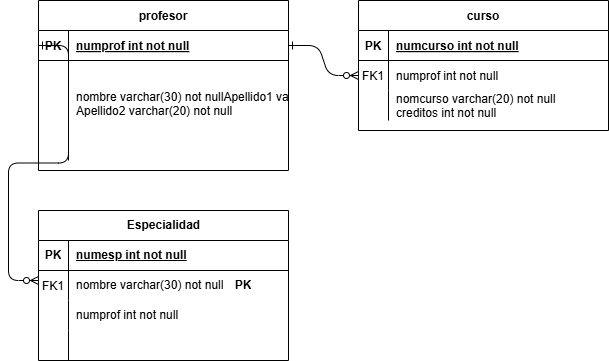

The diagram above was exported from draw.io. Its source (the exported page's mxGraphModel, read from the mxfile embedded in the PNG):
<mxGraphModel dx="1201" dy="643" grid="1" gridSize="10" guides="1" tooltips="1" connect="1" arrows="1" fold="1" page="1" pageScale="1" pageWidth="850" pageHeight="1100" math="0" shadow="0" extFonts="Permanent Marker^https://fonts.googleapis.com/css?family=Permanent+Marker">
  <root>
    <mxCell id="0" />
    <mxCell id="1" parent="0" />
    <mxCell id="C-vyLk0tnHw3VtMMgP7b-1" edge="1" parent="1" source="C-vyLk0tnHw3VtMMgP7b-24" style="edgeStyle=entityRelationEdgeStyle;endArrow=ERzeroToMany;startArrow=ERone;endFill=1;startFill=0;" target="C-vyLk0tnHw3VtMMgP7b-6" value="">
      <mxGeometry height="100" relative="1" width="100" as="geometry">
        <mxPoint x="340" y="720" as="sourcePoint" />
        <mxPoint x="440" y="620" as="targetPoint" />
      </mxGeometry>
    </mxCell>
    <mxCell id="C-vyLk0tnHw3VtMMgP7b-2" parent="1" style="shape=table;startSize=30;container=1;collapsible=1;childLayout=tableLayout;fixedRows=1;rowLines=0;fontStyle=1;align=center;resizeLast=1;" value="curso" vertex="1">
      <mxGeometry height="130" width="250" x="440" y="120" as="geometry" />
    </mxCell>
    <mxCell id="C-vyLk0tnHw3VtMMgP7b-3" parent="C-vyLk0tnHw3VtMMgP7b-2" style="shape=partialRectangle;collapsible=0;dropTarget=0;pointerEvents=0;fillColor=none;points=[[0,0.5],[1,0.5]];portConstraint=eastwest;top=0;left=0;right=0;bottom=1;" value="" vertex="1">
      <mxGeometry height="30" width="250" y="30" as="geometry" />
    </mxCell>
    <mxCell id="C-vyLk0tnHw3VtMMgP7b-4" parent="C-vyLk0tnHw3VtMMgP7b-3" style="shape=partialRectangle;overflow=hidden;connectable=0;fillColor=none;top=0;left=0;bottom=0;right=0;fontStyle=1;" value="PK" vertex="1">
      <mxGeometry height="30" width="30" as="geometry">
        <mxRectangle height="30" width="30" as="alternateBounds" />
      </mxGeometry>
    </mxCell>
    <mxCell id="C-vyLk0tnHw3VtMMgP7b-5" parent="C-vyLk0tnHw3VtMMgP7b-3" style="shape=partialRectangle;overflow=hidden;connectable=0;fillColor=none;top=0;left=0;bottom=0;right=0;align=left;spacingLeft=6;fontStyle=5;" value="numcurso int not null" vertex="1">
      <mxGeometry height="30" width="220" x="30" as="geometry">
        <mxRectangle height="30" width="220" as="alternateBounds" />
      </mxGeometry>
    </mxCell>
    <mxCell id="C-vyLk0tnHw3VtMMgP7b-6" parent="C-vyLk0tnHw3VtMMgP7b-2" style="shape=partialRectangle;collapsible=0;dropTarget=0;pointerEvents=0;fillColor=none;points=[[0,0.5],[1,0.5]];portConstraint=eastwest;top=0;left=0;right=0;bottom=0;" value="" vertex="1">
      <mxGeometry height="30" width="250" y="60" as="geometry" />
    </mxCell>
    <mxCell id="C-vyLk0tnHw3VtMMgP7b-7" parent="C-vyLk0tnHw3VtMMgP7b-6" style="shape=partialRectangle;overflow=hidden;connectable=0;fillColor=none;top=0;left=0;bottom=0;right=0;" value="FK1" vertex="1">
      <mxGeometry height="30" width="30" as="geometry">
        <mxRectangle height="30" width="30" as="alternateBounds" />
      </mxGeometry>
    </mxCell>
    <mxCell id="C-vyLk0tnHw3VtMMgP7b-8" parent="C-vyLk0tnHw3VtMMgP7b-6" style="shape=partialRectangle;overflow=hidden;connectable=0;fillColor=none;top=0;left=0;bottom=0;right=0;align=left;spacingLeft=6;" value="numprof int not null" vertex="1">
      <mxGeometry height="30" width="220" x="30" as="geometry">
        <mxRectangle height="30" width="220" as="alternateBounds" />
      </mxGeometry>
    </mxCell>
    <mxCell id="C-vyLk0tnHw3VtMMgP7b-9" parent="C-vyLk0tnHw3VtMMgP7b-2" style="shape=partialRectangle;collapsible=0;dropTarget=0;pointerEvents=0;fillColor=none;points=[[0,0.5],[1,0.5]];portConstraint=eastwest;top=0;left=0;right=0;bottom=0;" value="" vertex="1">
      <mxGeometry height="30" width="250" y="90" as="geometry" />
    </mxCell>
    <mxCell id="C-vyLk0tnHw3VtMMgP7b-10" parent="C-vyLk0tnHw3VtMMgP7b-9" style="shape=partialRectangle;overflow=hidden;connectable=0;fillColor=none;top=0;left=0;bottom=0;right=0;" value="" vertex="1">
      <mxGeometry height="30" width="30" as="geometry">
        <mxRectangle height="30" width="30" as="alternateBounds" />
      </mxGeometry>
    </mxCell>
    <mxCell id="C-vyLk0tnHw3VtMMgP7b-11" parent="C-vyLk0tnHw3VtMMgP7b-9" style="shape=partialRectangle;overflow=hidden;connectable=0;fillColor=none;top=0;left=0;bottom=0;right=0;align=left;spacingLeft=6;" value="nomcurso varchar(20) not null&#10;creditos int not null" vertex="1">
      <mxGeometry height="30" width="220" x="30" as="geometry">
        <mxRectangle height="30" width="220" as="alternateBounds" />
      </mxGeometry>
    </mxCell>
    <mxCell id="C-vyLk0tnHw3VtMMgP7b-23" parent="1" style="shape=table;startSize=30;container=1;collapsible=1;childLayout=tableLayout;fixedRows=1;rowLines=0;fontStyle=1;align=center;resizeLast=1;" value="profesor" vertex="1">
      <mxGeometry height="170" width="250" x="120" y="120" as="geometry" />
    </mxCell>
    <mxCell id="C-vyLk0tnHw3VtMMgP7b-24" parent="C-vyLk0tnHw3VtMMgP7b-23" style="shape=partialRectangle;collapsible=0;dropTarget=0;pointerEvents=0;fillColor=none;points=[[0,0.5],[1,0.5]];portConstraint=eastwest;top=0;left=0;right=0;bottom=1;" value="" vertex="1">
      <mxGeometry height="30" width="250" y="30" as="geometry" />
    </mxCell>
    <mxCell id="C-vyLk0tnHw3VtMMgP7b-25" parent="C-vyLk0tnHw3VtMMgP7b-24" style="shape=partialRectangle;overflow=hidden;connectable=0;fillColor=none;top=0;left=0;bottom=0;right=0;fontStyle=1;" value="PK" vertex="1">
      <mxGeometry height="30" width="30" as="geometry">
        <mxRectangle height="30" width="30" as="alternateBounds" />
      </mxGeometry>
    </mxCell>
    <mxCell id="C-vyLk0tnHw3VtMMgP7b-26" parent="C-vyLk0tnHw3VtMMgP7b-24" style="shape=partialRectangle;overflow=hidden;connectable=0;fillColor=none;top=0;left=0;bottom=0;right=0;align=left;spacingLeft=6;fontStyle=5;" value="numprof int not null" vertex="1">
      <mxGeometry height="30" width="220" x="30" as="geometry">
        <mxRectangle height="30" width="220" as="alternateBounds" />
      </mxGeometry>
    </mxCell>
    <mxCell id="C-vyLk0tnHw3VtMMgP7b-27" parent="C-vyLk0tnHw3VtMMgP7b-23" style="shape=partialRectangle;collapsible=0;dropTarget=0;pointerEvents=0;fillColor=none;points=[[0,0.5],[1,0.5]];portConstraint=eastwest;top=0;left=0;right=0;bottom=0;" value="" vertex="1">
      <mxGeometry height="100" width="250" y="60" as="geometry" />
    </mxCell>
    <mxCell id="C-vyLk0tnHw3VtMMgP7b-28" parent="C-vyLk0tnHw3VtMMgP7b-27" style="shape=partialRectangle;overflow=hidden;connectable=0;fillColor=none;top=0;left=0;bottom=0;right=0;" value="" vertex="1">
      <mxGeometry height="100" width="30" as="geometry">
        <mxRectangle height="100" width="30" as="alternateBounds" />
      </mxGeometry>
    </mxCell>
    <mxCell id="C-vyLk0tnHw3VtMMgP7b-29" parent="C-vyLk0tnHw3VtMMgP7b-27" style="shape=partialRectangle;overflow=hidden;connectable=0;fillColor=none;top=0;left=0;bottom=0;right=0;align=left;spacingLeft=6;" value="nombre varchar(30) not nullApellido1 varchar(30) not null&#10;Apellido2 varchar(20) not null&#10;" vertex="1">
      <mxGeometry height="100" width="220" x="30" as="geometry">
        <mxRectangle height="100" width="220" as="alternateBounds" />
      </mxGeometry>
    </mxCell>
    <mxCell id="J7XrCZ56zEf1Ww3FvL7c-2" parent="1" style="shape=table;startSize=30;container=1;collapsible=1;childLayout=tableLayout;fixedRows=1;rowLines=0;fontStyle=1;align=center;resizeLast=1;html=1;" value="Especialidad" vertex="1">
      <mxGeometry height="150" width="250" x="120" y="330" as="geometry" />
    </mxCell>
    <mxCell id="J7XrCZ56zEf1Ww3FvL7c-3" parent="J7XrCZ56zEf1Ww3FvL7c-2" style="shape=tableRow;horizontal=0;startSize=0;swimlaneHead=0;swimlaneBody=0;fillColor=none;collapsible=0;dropTarget=0;points=[[0,0.5],[1,0.5]];portConstraint=eastwest;top=0;left=0;right=0;bottom=1;" value="" vertex="1">
      <mxGeometry height="30" width="250" y="30" as="geometry" />
    </mxCell>
    <mxCell id="J7XrCZ56zEf1Ww3FvL7c-4" parent="J7XrCZ56zEf1Ww3FvL7c-3" style="shape=partialRectangle;connectable=0;fillColor=none;top=0;left=0;bottom=0;right=0;fontStyle=1;overflow=hidden;whiteSpace=wrap;html=1;" value="PK" vertex="1">
      <mxGeometry height="30" width="30" as="geometry">
        <mxRectangle height="30" width="30" as="alternateBounds" />
      </mxGeometry>
    </mxCell>
    <mxCell id="J7XrCZ56zEf1Ww3FvL7c-5" parent="J7XrCZ56zEf1Ww3FvL7c-3" style="shape=partialRectangle;connectable=0;fillColor=none;top=0;left=0;bottom=0;right=0;align=left;spacingLeft=6;fontStyle=5;overflow=hidden;whiteSpace=wrap;html=1;" value="numesp int not null" vertex="1">
      <mxGeometry height="30" width="220" x="30" as="geometry">
        <mxRectangle height="30" width="220" as="alternateBounds" />
      </mxGeometry>
    </mxCell>
    <mxCell id="J7XrCZ56zEf1Ww3FvL7c-6" parent="J7XrCZ56zEf1Ww3FvL7c-2" style="shape=tableRow;horizontal=0;startSize=0;swimlaneHead=0;swimlaneBody=0;fillColor=none;collapsible=0;dropTarget=0;points=[[0,0.5],[1,0.5]];portConstraint=eastwest;top=0;left=0;right=0;bottom=0;" value="" vertex="1">
      <mxGeometry height="30" width="250" y="60" as="geometry" />
    </mxCell>
    <mxCell id="J7XrCZ56zEf1Ww3FvL7c-7" parent="J7XrCZ56zEf1Ww3FvL7c-6" style="shape=partialRectangle;connectable=0;fillColor=none;top=0;left=0;bottom=0;right=0;editable=1;overflow=hidden;whiteSpace=wrap;html=1;" value="" vertex="1">
      <mxGeometry height="30" width="30" as="geometry">
        <mxRectangle height="30" width="30" as="alternateBounds" />
      </mxGeometry>
    </mxCell>
    <mxCell id="J7XrCZ56zEf1Ww3FvL7c-8" parent="J7XrCZ56zEf1Ww3FvL7c-6" style="shape=partialRectangle;connectable=0;fillColor=none;top=0;left=0;bottom=0;right=0;align=left;spacingLeft=6;overflow=hidden;whiteSpace=wrap;html=1;" value="&lt;span style=&quot;white-space: nowrap;&quot;&gt;nombre varchar(30) not null&lt;/span&gt;" vertex="1">
      <mxGeometry height="30" width="220" x="30" as="geometry">
        <mxRectangle height="30" width="220" as="alternateBounds" />
      </mxGeometry>
    </mxCell>
    <mxCell id="J7XrCZ56zEf1Ww3FvL7c-9" parent="J7XrCZ56zEf1Ww3FvL7c-2" style="shape=tableRow;horizontal=0;startSize=0;swimlaneHead=0;swimlaneBody=0;fillColor=none;collapsible=0;dropTarget=0;points=[[0,0.5],[1,0.5]];portConstraint=eastwest;top=0;left=0;right=0;bottom=0;" value="" vertex="1">
      <mxGeometry height="30" width="250" y="90" as="geometry" />
    </mxCell>
    <mxCell id="J7XrCZ56zEf1Ww3FvL7c-10" parent="J7XrCZ56zEf1Ww3FvL7c-9" style="shape=partialRectangle;connectable=0;fillColor=none;top=0;left=0;bottom=0;right=0;editable=1;overflow=hidden;whiteSpace=wrap;html=1;" value="" vertex="1">
      <mxGeometry height="30" width="30" as="geometry">
        <mxRectangle height="30" width="30" as="alternateBounds" />
      </mxGeometry>
    </mxCell>
    <mxCell id="J7XrCZ56zEf1Ww3FvL7c-11" parent="J7XrCZ56zEf1Ww3FvL7c-9" style="shape=partialRectangle;connectable=0;fillColor=none;top=0;left=0;bottom=0;right=0;align=left;spacingLeft=6;overflow=hidden;whiteSpace=wrap;html=1;" value="&lt;span style=&quot;white-space: nowrap;&quot;&gt;numprof int not null&lt;/span&gt;" vertex="1">
      <mxGeometry height="30" width="220" x="30" as="geometry">
        <mxRectangle height="30" width="220" as="alternateBounds" />
      </mxGeometry>
    </mxCell>
    <mxCell id="J7XrCZ56zEf1Ww3FvL7c-12" parent="J7XrCZ56zEf1Ww3FvL7c-2" style="shape=tableRow;horizontal=0;startSize=0;swimlaneHead=0;swimlaneBody=0;fillColor=none;collapsible=0;dropTarget=0;points=[[0,0.5],[1,0.5]];portConstraint=eastwest;top=0;left=0;right=0;bottom=0;" value="" vertex="1">
      <mxGeometry height="30" width="250" y="120" as="geometry" />
    </mxCell>
    <mxCell id="J7XrCZ56zEf1Ww3FvL7c-13" parent="J7XrCZ56zEf1Ww3FvL7c-12" style="shape=partialRectangle;connectable=0;fillColor=none;top=0;left=0;bottom=0;right=0;editable=1;overflow=hidden;whiteSpace=wrap;html=1;" value="" vertex="1">
      <mxGeometry height="30" width="30" as="geometry">
        <mxRectangle height="30" width="30" as="alternateBounds" />
      </mxGeometry>
    </mxCell>
    <mxCell id="J7XrCZ56zEf1Ww3FvL7c-14" parent="J7XrCZ56zEf1Ww3FvL7c-12" style="shape=partialRectangle;connectable=0;fillColor=none;top=0;left=0;bottom=0;right=0;align=left;spacingLeft=6;overflow=hidden;whiteSpace=wrap;html=1;" value="" vertex="1">
      <mxGeometry height="30" width="220" x="30" as="geometry">
        <mxRectangle height="30" width="220" as="alternateBounds" />
      </mxGeometry>
    </mxCell>
    <mxCell id="J7XrCZ56zEf1Ww3FvL7c-15" parent="1" style="shape=partialRectangle;overflow=hidden;connectable=0;fillColor=none;top=0;left=0;bottom=0;right=0;" value="FK1" vertex="1">
      <mxGeometry height="30" width="30" x="120" y="390" as="geometry">
        <mxRectangle height="30" width="30" as="alternateBounds" />
      </mxGeometry>
    </mxCell>
    <mxCell id="J7XrCZ56zEf1Ww3FvL7c-16" parent="1" style="shape=partialRectangle;connectable=0;fillColor=none;top=0;left=0;bottom=0;right=0;fontStyle=1;overflow=hidden;whiteSpace=wrap;html=1;" value="PK" vertex="1">
      <mxGeometry height="30" width="30" x="310" y="390" as="geometry">
        <mxRectangle height="30" width="30" as="alternateBounds" />
      </mxGeometry>
    </mxCell>
    <mxCell id="J7XrCZ56zEf1Ww3FvL7c-18" edge="1" parent="1" source="C-vyLk0tnHw3VtMMgP7b-24" style="edgeStyle=entityRelationEdgeStyle;endArrow=ERzeroToMany;startArrow=ERone;endFill=1;startFill=0;exitX=0;exitY=0.5;exitDx=0;exitDy=0;" value="">
      <mxGeometry height="100" relative="1" width="100" as="geometry">
        <mxPoint x="60" y="155" as="sourcePoint" />
        <mxPoint x="120" y="400" as="targetPoint" />
      </mxGeometry>
    </mxCell>
  </root>
</mxGraphModel>